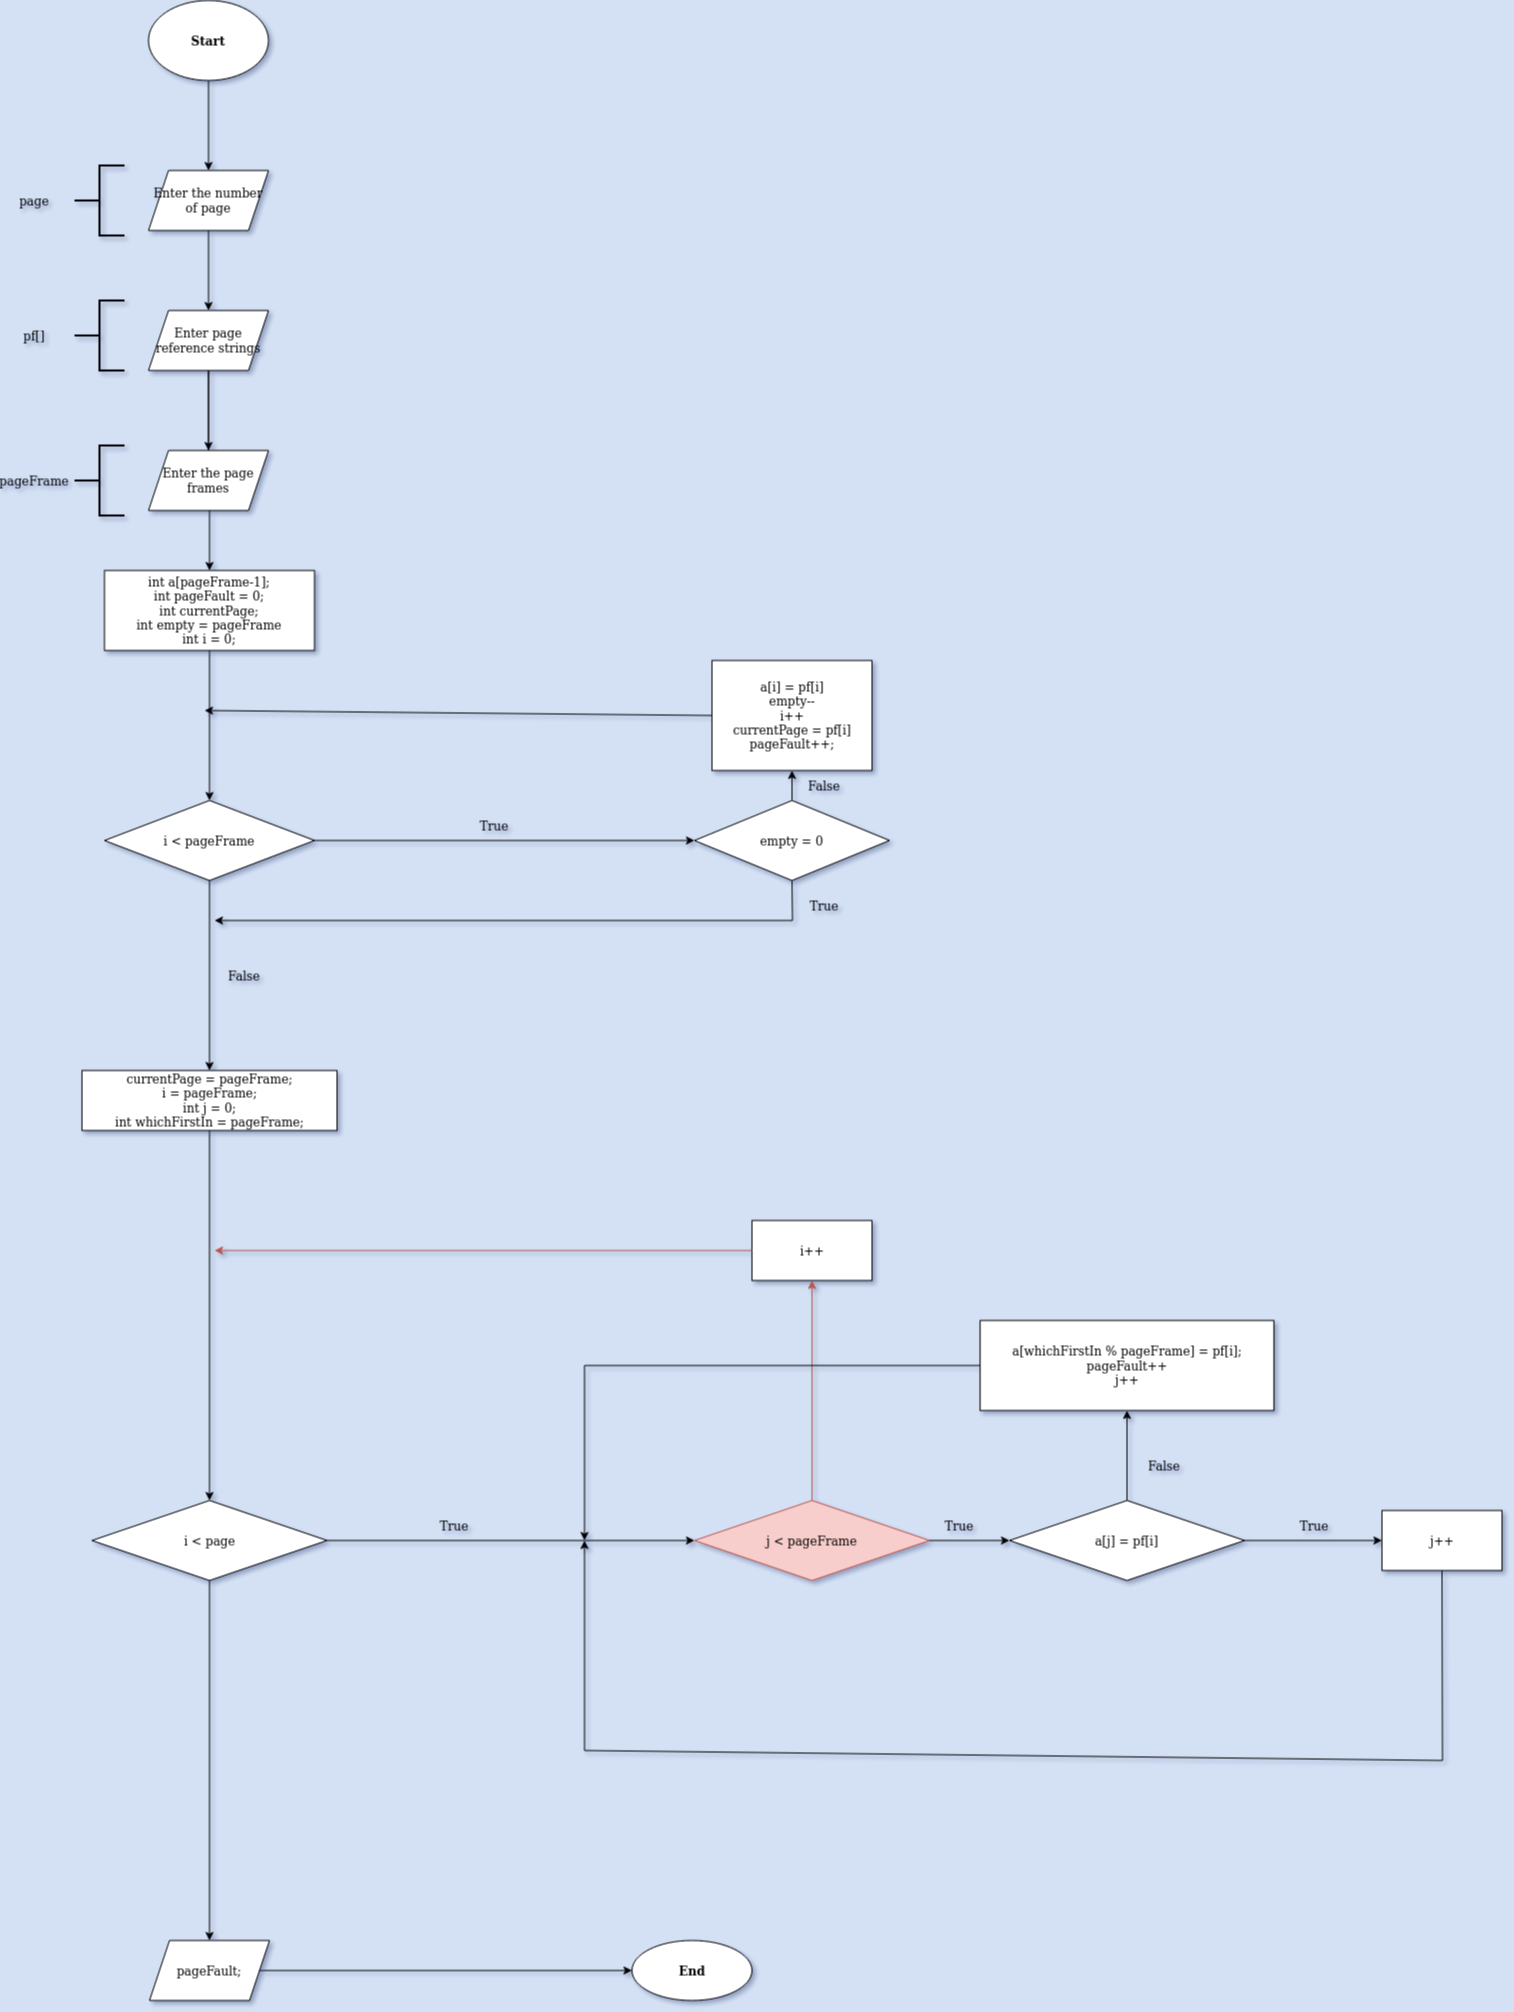

The diagram above was exported from draw.io. Its source (the exported page's mxGraphModel, read from the mxfile embedded in the PNG):
<mxGraphModel dx="1422" dy="793" grid="1" gridSize="10" guides="1" tooltips="1" connect="1" arrows="1" fold="1" page="1" pageScale="1" pageWidth="827" pageHeight="1169" background="#D4E1F5" math="0" shadow="1">
  <root>
    <mxCell id="0" />
    <mxCell id="1" parent="0" />
    <mxCell id="uulkxe8nsWc6HhCekXvY-3" value="" style="edgeStyle=orthogonalEdgeStyle;rounded=0;orthogonalLoop=1;jettySize=auto;html=1;" parent="1" source="uulkxe8nsWc6HhCekXvY-1" target="uulkxe8nsWc6HhCekXvY-2" edge="1">
      <mxGeometry relative="1" as="geometry" />
    </mxCell>
    <mxCell id="uulkxe8nsWc6HhCekXvY-1" value="&lt;b&gt;Start&lt;/b&gt;" style="ellipse;whiteSpace=wrap;html=1;" parent="1" vertex="1">
      <mxGeometry x="354" y="60" width="120" height="80" as="geometry" />
    </mxCell>
    <mxCell id="uulkxe8nsWc6HhCekXvY-5" value="" style="edgeStyle=orthogonalEdgeStyle;rounded=0;orthogonalLoop=1;jettySize=auto;html=1;" parent="1" source="uulkxe8nsWc6HhCekXvY-2" target="uulkxe8nsWc6HhCekXvY-4" edge="1">
      <mxGeometry relative="1" as="geometry" />
    </mxCell>
    <mxCell id="uulkxe8nsWc6HhCekXvY-2" value="Enter the number of page" style="shape=parallelogram;perimeter=parallelogramPerimeter;whiteSpace=wrap;html=1;fixedSize=1;" parent="1" vertex="1">
      <mxGeometry x="354" y="230" width="120" height="60" as="geometry" />
    </mxCell>
    <mxCell id="uulkxe8nsWc6HhCekXvY-7" value="" style="edgeStyle=orthogonalEdgeStyle;rounded=0;orthogonalLoop=1;jettySize=auto;html=1;" parent="1" source="uulkxe8nsWc6HhCekXvY-4" target="uulkxe8nsWc6HhCekXvY-6" edge="1">
      <mxGeometry relative="1" as="geometry" />
    </mxCell>
    <mxCell id="uulkxe8nsWc6HhCekXvY-9" value="" style="edgeStyle=orthogonalEdgeStyle;rounded=0;orthogonalLoop=1;jettySize=auto;html=1;" parent="1" source="uulkxe8nsWc6HhCekXvY-4" target="uulkxe8nsWc6HhCekXvY-8" edge="1">
      <mxGeometry relative="1" as="geometry" />
    </mxCell>
    <mxCell id="uulkxe8nsWc6HhCekXvY-4" value="&lt;div&gt;Enter page reference strings&lt;/div&gt;" style="shape=parallelogram;perimeter=parallelogramPerimeter;whiteSpace=wrap;html=1;fixedSize=1;" parent="1" vertex="1">
      <mxGeometry x="354" y="370" width="120" height="60" as="geometry" />
    </mxCell>
    <mxCell id="uulkxe8nsWc6HhCekXvY-11" value="" style="edgeStyle=orthogonalEdgeStyle;rounded=0;orthogonalLoop=1;jettySize=auto;html=1;" parent="1" source="uulkxe8nsWc6HhCekXvY-6" target="uulkxe8nsWc6HhCekXvY-10" edge="1">
      <mxGeometry relative="1" as="geometry" />
    </mxCell>
    <mxCell id="uulkxe8nsWc6HhCekXvY-6" value="&lt;div&gt;int a[pageFrame-1];&lt;/div&gt;&lt;div&gt;int pageFault = 0;&lt;/div&gt;&lt;div&gt;int currentPage;&lt;br&gt;&lt;/div&gt;&lt;div&gt;int empty = pageFrame&lt;br&gt;&lt;/div&gt;int i = 0;" style="whiteSpace=wrap;html=1;" parent="1" vertex="1">
      <mxGeometry x="310" y="630" width="210" height="80" as="geometry" />
    </mxCell>
    <mxCell id="uulkxe8nsWc6HhCekXvY-8" value="Enter the page frames" style="shape=parallelogram;perimeter=parallelogramPerimeter;whiteSpace=wrap;html=1;fixedSize=1;" parent="1" vertex="1">
      <mxGeometry x="354" y="510" width="120" height="60" as="geometry" />
    </mxCell>
    <mxCell id="uulkxe8nsWc6HhCekXvY-13" value="" style="edgeStyle=orthogonalEdgeStyle;rounded=0;orthogonalLoop=1;jettySize=auto;html=1;" parent="1" source="uulkxe8nsWc6HhCekXvY-10" target="uulkxe8nsWc6HhCekXvY-12" edge="1">
      <mxGeometry relative="1" as="geometry" />
    </mxCell>
    <mxCell id="uulkxe8nsWc6HhCekXvY-20" value="" style="edgeStyle=orthogonalEdgeStyle;rounded=0;orthogonalLoop=1;jettySize=auto;html=1;" parent="1" source="uulkxe8nsWc6HhCekXvY-10" target="uulkxe8nsWc6HhCekXvY-19" edge="1">
      <mxGeometry relative="1" as="geometry" />
    </mxCell>
    <mxCell id="uulkxe8nsWc6HhCekXvY-10" value="i &amp;lt; pageFrame" style="rhombus;whiteSpace=wrap;html=1;" parent="1" vertex="1">
      <mxGeometry x="310" y="860" width="210" height="80" as="geometry" />
    </mxCell>
    <mxCell id="uulkxe8nsWc6HhCekXvY-15" value="" style="edgeStyle=orthogonalEdgeStyle;rounded=0;orthogonalLoop=1;jettySize=auto;html=1;" parent="1" source="uulkxe8nsWc6HhCekXvY-12" target="uulkxe8nsWc6HhCekXvY-14" edge="1">
      <mxGeometry relative="1" as="geometry" />
    </mxCell>
    <mxCell id="uulkxe8nsWc6HhCekXvY-12" value="empty = 0" style="rhombus;whiteSpace=wrap;html=1;" parent="1" vertex="1">
      <mxGeometry x="900" y="860" width="195" height="80" as="geometry" />
    </mxCell>
    <mxCell id="uulkxe8nsWc6HhCekXvY-14" value="&lt;div&gt;a[i] = pf[i]&lt;/div&gt;&lt;div&gt;empty--&lt;/div&gt;&lt;div&gt;i++&lt;/div&gt;&lt;div&gt;currentPage = pf[i]&lt;br&gt;&lt;/div&gt;&lt;div&gt;pageFault++;&lt;br&gt;&lt;/div&gt;" style="whiteSpace=wrap;html=1;" parent="1" vertex="1">
      <mxGeometry x="917.5" y="720" width="160" height="110" as="geometry" />
    </mxCell>
    <mxCell id="uulkxe8nsWc6HhCekXvY-16" value="" style="endArrow=classic;html=1;rounded=0;exitX=0;exitY=0.5;exitDx=0;exitDy=0;" parent="1" source="uulkxe8nsWc6HhCekXvY-14" edge="1">
      <mxGeometry width="50" height="50" relative="1" as="geometry">
        <mxPoint x="810" y="800" as="sourcePoint" />
        <mxPoint x="410" y="770" as="targetPoint" />
      </mxGeometry>
    </mxCell>
    <mxCell id="uulkxe8nsWc6HhCekXvY-17" value="True" style="text;html=1;strokeColor=none;fillColor=none;align=center;verticalAlign=middle;whiteSpace=wrap;rounded=0;" parent="1" vertex="1">
      <mxGeometry x="670" y="870" width="60" height="30" as="geometry" />
    </mxCell>
    <mxCell id="uulkxe8nsWc6HhCekXvY-18" value="&lt;div&gt;False&lt;/div&gt;" style="text;html=1;strokeColor=none;fillColor=none;align=center;verticalAlign=middle;whiteSpace=wrap;rounded=0;" parent="1" vertex="1">
      <mxGeometry x="1000" y="830" width="60" height="30" as="geometry" />
    </mxCell>
    <mxCell id="uulkxe8nsWc6HhCekXvY-25" value="" style="edgeStyle=orthogonalEdgeStyle;rounded=0;orthogonalLoop=1;jettySize=auto;html=1;" parent="1" source="uulkxe8nsWc6HhCekXvY-19" target="uulkxe8nsWc6HhCekXvY-24" edge="1">
      <mxGeometry relative="1" as="geometry" />
    </mxCell>
    <mxCell id="uulkxe8nsWc6HhCekXvY-19" value="&lt;div&gt;currentPage = pageFrame;&lt;/div&gt;&lt;div&gt;i = pageFrame;&lt;/div&gt;&lt;div&gt;int j = 0;&lt;/div&gt;&lt;div&gt;int whichFirstIn = pageFrame;&lt;br&gt;&lt;/div&gt;" style="whiteSpace=wrap;html=1;" parent="1" vertex="1">
      <mxGeometry x="287.5" y="1130" width="255" height="60" as="geometry" />
    </mxCell>
    <mxCell id="uulkxe8nsWc6HhCekXvY-21" value="False" style="text;html=1;strokeColor=none;fillColor=none;align=center;verticalAlign=middle;whiteSpace=wrap;rounded=0;" parent="1" vertex="1">
      <mxGeometry x="420" y="1020" width="60" height="30" as="geometry" />
    </mxCell>
    <mxCell id="uulkxe8nsWc6HhCekXvY-22" value="" style="endArrow=classic;html=1;rounded=0;exitX=0.5;exitY=1;exitDx=0;exitDy=0;" parent="1" source="uulkxe8nsWc6HhCekXvY-12" edge="1">
      <mxGeometry width="50" height="50" relative="1" as="geometry">
        <mxPoint x="800" y="1100" as="sourcePoint" />
        <mxPoint x="420" y="980" as="targetPoint" />
        <Array as="points">
          <mxPoint x="998" y="980" />
        </Array>
      </mxGeometry>
    </mxCell>
    <mxCell id="uulkxe8nsWc6HhCekXvY-23" value="True" style="text;html=1;strokeColor=none;fillColor=none;align=center;verticalAlign=middle;whiteSpace=wrap;rounded=0;" parent="1" vertex="1">
      <mxGeometry x="1000" y="950" width="60" height="30" as="geometry" />
    </mxCell>
    <mxCell id="uulkxe8nsWc6HhCekXvY-27" value="" style="edgeStyle=orthogonalEdgeStyle;rounded=0;orthogonalLoop=1;jettySize=auto;html=1;" parent="1" source="uulkxe8nsWc6HhCekXvY-24" target="uulkxe8nsWc6HhCekXvY-26" edge="1">
      <mxGeometry relative="1" as="geometry" />
    </mxCell>
    <mxCell id="uulkxe8nsWc6HhCekXvY-44" value="" style="edgeStyle=orthogonalEdgeStyle;rounded=0;orthogonalLoop=1;jettySize=auto;html=1;" parent="1" source="uulkxe8nsWc6HhCekXvY-24" edge="1">
      <mxGeometry relative="1" as="geometry">
        <mxPoint x="415" y="2000" as="targetPoint" />
      </mxGeometry>
    </mxCell>
    <mxCell id="uulkxe8nsWc6HhCekXvY-24" value="i &amp;lt; page" style="rhombus;whiteSpace=wrap;html=1;" parent="1" vertex="1">
      <mxGeometry x="297.5" y="1560" width="235" height="80" as="geometry" />
    </mxCell>
    <mxCell id="uulkxe8nsWc6HhCekXvY-29" value="" style="edgeStyle=orthogonalEdgeStyle;rounded=0;orthogonalLoop=1;jettySize=auto;html=1;" parent="1" source="uulkxe8nsWc6HhCekXvY-26" target="uulkxe8nsWc6HhCekXvY-28" edge="1">
      <mxGeometry relative="1" as="geometry" />
    </mxCell>
    <mxCell id="uulkxe8nsWc6HhCekXvY-41" value="" style="edgeStyle=orthogonalEdgeStyle;rounded=0;orthogonalLoop=1;jettySize=auto;html=1;fillColor=#f8cecc;strokeColor=#B85450;" parent="1" source="uulkxe8nsWc6HhCekXvY-26" target="uulkxe8nsWc6HhCekXvY-40" edge="1">
      <mxGeometry relative="1" as="geometry" />
    </mxCell>
    <mxCell id="uulkxe8nsWc6HhCekXvY-26" value="j &amp;lt; pageFrame" style="rhombus;whiteSpace=wrap;html=1;fillColor=#f8cecc;strokeColor=#b85450;" parent="1" vertex="1">
      <mxGeometry x="900" y="1560" width="235" height="80" as="geometry" />
    </mxCell>
    <mxCell id="uulkxe8nsWc6HhCekXvY-31" value="" style="edgeStyle=orthogonalEdgeStyle;rounded=0;orthogonalLoop=1;jettySize=auto;html=1;" parent="1" source="uulkxe8nsWc6HhCekXvY-28" target="uulkxe8nsWc6HhCekXvY-30" edge="1">
      <mxGeometry relative="1" as="geometry" />
    </mxCell>
    <mxCell id="uulkxe8nsWc6HhCekXvY-34" value="" style="edgeStyle=orthogonalEdgeStyle;rounded=0;orthogonalLoop=1;jettySize=auto;html=1;" parent="1" source="uulkxe8nsWc6HhCekXvY-28" target="uulkxe8nsWc6HhCekXvY-33" edge="1">
      <mxGeometry relative="1" as="geometry" />
    </mxCell>
    <mxCell id="uulkxe8nsWc6HhCekXvY-28" value="a[j] = pf[i]" style="rhombus;whiteSpace=wrap;html=1;" parent="1" vertex="1">
      <mxGeometry x="1215" y="1560" width="235" height="80" as="geometry" />
    </mxCell>
    <mxCell id="uulkxe8nsWc6HhCekXvY-30" value="&lt;div&gt;a[whichFirstIn % pageFrame] = pf[i];&lt;/div&gt;&lt;div&gt;pageFault++&lt;/div&gt;&lt;div&gt;j++&lt;br&gt;&lt;/div&gt;" style="whiteSpace=wrap;html=1;" parent="1" vertex="1">
      <mxGeometry x="1185.63" y="1380" width="293.75" height="90" as="geometry" />
    </mxCell>
    <mxCell id="uulkxe8nsWc6HhCekXvY-32" value="" style="endArrow=classic;html=1;rounded=0;exitX=0;exitY=0.5;exitDx=0;exitDy=0;" parent="1" source="uulkxe8nsWc6HhCekXvY-30" edge="1">
      <mxGeometry width="50" height="50" relative="1" as="geometry">
        <mxPoint x="1010" y="1460" as="sourcePoint" />
        <mxPoint x="790" y="1600" as="targetPoint" />
        <Array as="points">
          <mxPoint x="790" y="1425" />
          <mxPoint x="790" y="1440" />
        </Array>
      </mxGeometry>
    </mxCell>
    <mxCell id="uulkxe8nsWc6HhCekXvY-33" value="j++" style="whiteSpace=wrap;html=1;" parent="1" vertex="1">
      <mxGeometry x="1587.5" y="1570" width="120" height="60" as="geometry" />
    </mxCell>
    <mxCell id="uulkxe8nsWc6HhCekXvY-35" value="" style="endArrow=classic;html=1;rounded=0;exitX=0.5;exitY=1;exitDx=0;exitDy=0;" parent="1" source="uulkxe8nsWc6HhCekXvY-33" edge="1">
      <mxGeometry width="50" height="50" relative="1" as="geometry">
        <mxPoint x="1530" y="1780" as="sourcePoint" />
        <mxPoint x="790" y="1600" as="targetPoint" />
        <Array as="points">
          <mxPoint x="1648" y="1820" />
          <mxPoint x="790" y="1810" />
        </Array>
      </mxGeometry>
    </mxCell>
    <mxCell id="uulkxe8nsWc6HhCekXvY-36" value="True" style="text;html=1;strokeColor=none;fillColor=none;align=center;verticalAlign=middle;whiteSpace=wrap;rounded=0;" parent="1" vertex="1">
      <mxGeometry x="630" y="1570" width="60" height="30" as="geometry" />
    </mxCell>
    <mxCell id="uulkxe8nsWc6HhCekXvY-37" value="True" style="text;html=1;strokeColor=none;fillColor=none;align=center;verticalAlign=middle;whiteSpace=wrap;rounded=0;" parent="1" vertex="1">
      <mxGeometry x="1135" y="1570" width="60" height="30" as="geometry" />
    </mxCell>
    <mxCell id="uulkxe8nsWc6HhCekXvY-38" value="False" style="text;html=1;strokeColor=none;fillColor=none;align=center;verticalAlign=middle;whiteSpace=wrap;rounded=0;" parent="1" vertex="1">
      <mxGeometry x="1340" y="1510" width="60" height="30" as="geometry" />
    </mxCell>
    <mxCell id="uulkxe8nsWc6HhCekXvY-39" value="True" style="text;html=1;strokeColor=none;fillColor=none;align=center;verticalAlign=middle;whiteSpace=wrap;rounded=0;" parent="1" vertex="1">
      <mxGeometry x="1490" y="1570" width="60" height="30" as="geometry" />
    </mxCell>
    <mxCell id="uulkxe8nsWc6HhCekXvY-40" value="i++" style="whiteSpace=wrap;html=1;" parent="1" vertex="1">
      <mxGeometry x="957.5" y="1280" width="120" height="60" as="geometry" />
    </mxCell>
    <mxCell id="uulkxe8nsWc6HhCekXvY-42" value="" style="endArrow=classic;html=1;rounded=0;strokeColor=#B85450;exitX=0;exitY=0.5;exitDx=0;exitDy=0;" parent="1" source="uulkxe8nsWc6HhCekXvY-40" edge="1">
      <mxGeometry width="50" height="50" relative="1" as="geometry">
        <mxPoint x="860" y="1340" as="sourcePoint" />
        <mxPoint x="420" y="1310" as="targetPoint" />
      </mxGeometry>
    </mxCell>
    <mxCell id="uulkxe8nsWc6HhCekXvY-48" value="" style="edgeStyle=orthogonalEdgeStyle;rounded=0;orthogonalLoop=1;jettySize=auto;html=1;" parent="1" source="uulkxe8nsWc6HhCekXvY-45" target="uulkxe8nsWc6HhCekXvY-47" edge="1">
      <mxGeometry relative="1" as="geometry" />
    </mxCell>
    <mxCell id="uulkxe8nsWc6HhCekXvY-45" value="pageFault;" style="shape=parallelogram;perimeter=parallelogramPerimeter;whiteSpace=wrap;html=1;fixedSize=1;" parent="1" vertex="1">
      <mxGeometry x="355" y="2000" width="120" height="60" as="geometry" />
    </mxCell>
    <mxCell id="uulkxe8nsWc6HhCekXvY-47" value="&lt;b&gt;End&lt;/b&gt;" style="ellipse;whiteSpace=wrap;html=1;" parent="1" vertex="1">
      <mxGeometry x="837.5" y="2000" width="120" height="60" as="geometry" />
    </mxCell>
    <mxCell id="LdhZrYYfm0hfi6shhEQA-1" value="" style="strokeWidth=2;html=1;shape=mxgraph.flowchart.annotation_2;align=left;labelPosition=right;pointerEvents=1;" vertex="1" parent="1">
      <mxGeometry x="280" y="225" width="50" height="70" as="geometry" />
    </mxCell>
    <mxCell id="LdhZrYYfm0hfi6shhEQA-2" value="page" style="text;html=1;strokeColor=none;fillColor=none;align=center;verticalAlign=middle;whiteSpace=wrap;rounded=0;" vertex="1" parent="1">
      <mxGeometry x="210" y="245" width="60" height="30" as="geometry" />
    </mxCell>
    <mxCell id="LdhZrYYfm0hfi6shhEQA-3" value="" style="strokeWidth=2;html=1;shape=mxgraph.flowchart.annotation_2;align=left;labelPosition=right;pointerEvents=1;" vertex="1" parent="1">
      <mxGeometry x="280" y="360" width="50" height="70" as="geometry" />
    </mxCell>
    <mxCell id="LdhZrYYfm0hfi6shhEQA-4" value="pf[]" style="text;html=1;strokeColor=none;fillColor=none;align=center;verticalAlign=middle;whiteSpace=wrap;rounded=0;" vertex="1" parent="1">
      <mxGeometry x="210" y="380" width="60" height="30" as="geometry" />
    </mxCell>
    <mxCell id="LdhZrYYfm0hfi6shhEQA-5" value="" style="strokeWidth=2;html=1;shape=mxgraph.flowchart.annotation_2;align=left;labelPosition=right;pointerEvents=1;" vertex="1" parent="1">
      <mxGeometry x="280" y="505" width="50" height="70" as="geometry" />
    </mxCell>
    <mxCell id="LdhZrYYfm0hfi6shhEQA-6" value="pageFrame" style="text;html=1;strokeColor=none;fillColor=none;align=center;verticalAlign=middle;whiteSpace=wrap;rounded=0;" vertex="1" parent="1">
      <mxGeometry x="210" y="525" width="60" height="30" as="geometry" />
    </mxCell>
  </root>
</mxGraphModel>